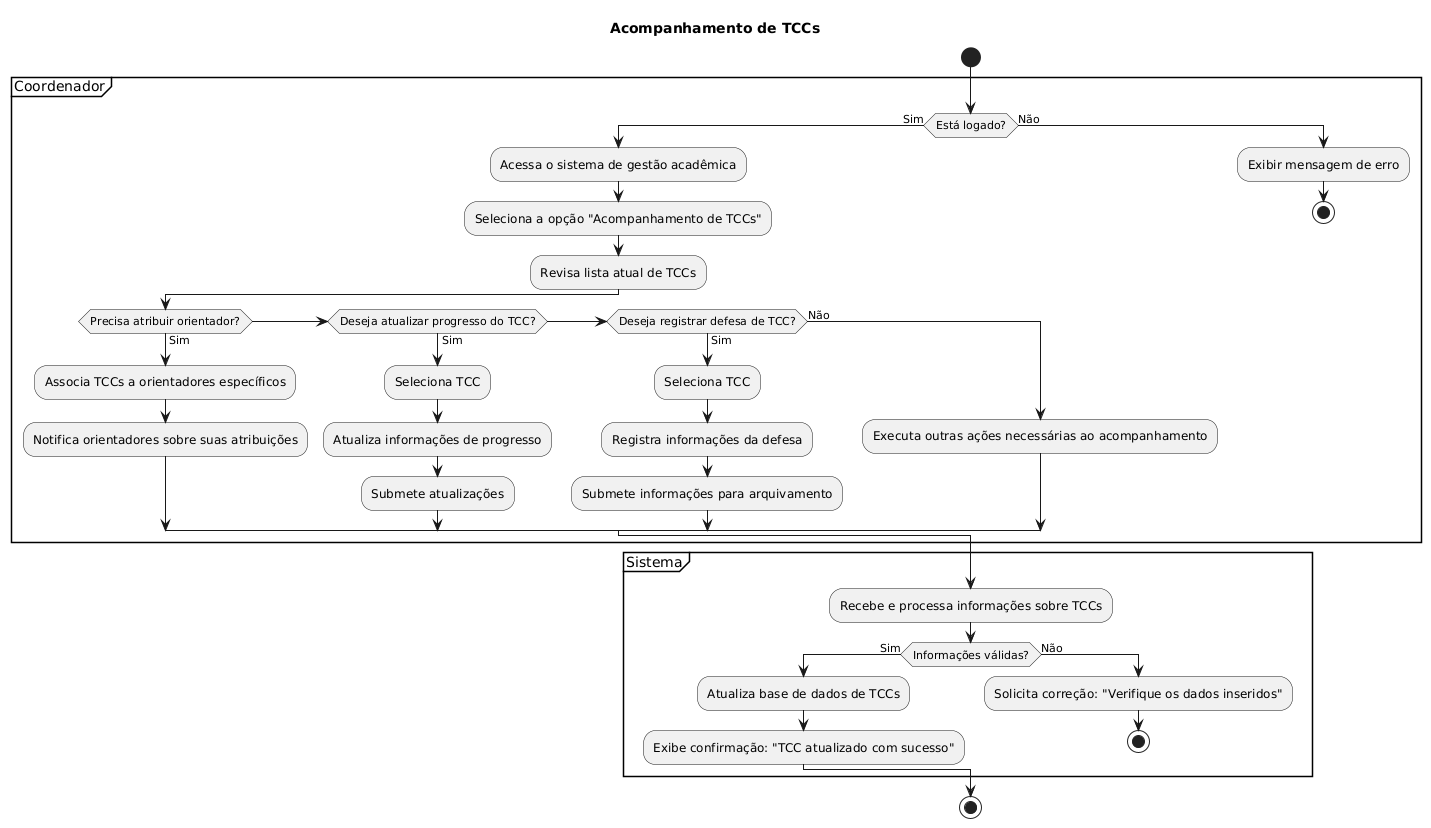

The diagram above was rendered by PlantUML. Its source (embedded in the PNG):
@startuml
title Acompanhamento de TCCs
start
partition Coordenador {
    if (Está logado?) then (Sim)
        :Acessa o sistema de gestão acadêmica;
        :Seleciona a opção "Acompanhamento de TCCs";
        :Revisa lista atual de TCCs;
        if (Precisa atribuir orientador?) then (Sim)
            :Associa TCCs a orientadores específicos;
            :Notifica orientadores sobre suas atribuições;
        elseif (Deseja atualizar progresso do TCC?) then (Sim)
            :Seleciona TCC;
            :Atualiza informações de progresso;
            :Submete atualizações;
        elseif (Deseja registrar defesa de TCC?) then (Sim)
            :Seleciona TCC;
            :Registra informações da defesa;
            :Submete informações para arquivamento;
        else (Não)
            :Executa outras ações necessárias ao acompanhamento;
        endif
    else (Não)
        :Exibir mensagem de erro;
        stop
    endif
}

partition Sistema {
    :Recebe e processa informações sobre TCCs;
    if (Informações válidas?) then (Sim)
        :Atualiza base de dados de TCCs;
        :Exibe confirmação: "TCC atualizado com sucesso";
    else (Não)
        :Solicita correção: "Verifique os dados inseridos";
        stop
    endif
}

stop
@enduml